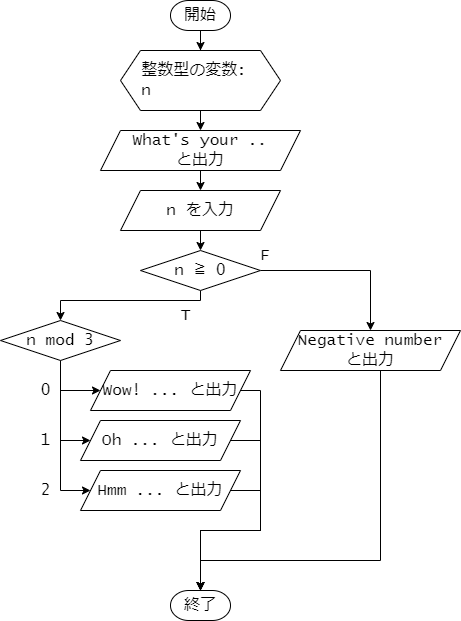

The diagram above was exported from draw.io. Its source (the exported page's mxGraphModel, read from the mxfile embedded in the PNG):
<mxGraphModel dx="1434" dy="836" grid="1" gridSize="10" guides="1" tooltips="1" connect="1" arrows="1" fold="1" page="1" pageScale="1" pageWidth="827" pageHeight="1169" math="0" shadow="0">
  <root>
    <mxCell id="0" />
    <mxCell id="1" parent="0" />
    <mxCell id="pVN_MYcQnDMDJ0AVKaPc-9" style="edgeStyle=orthogonalEdgeStyle;rounded=0;orthogonalLoop=1;jettySize=auto;html=1;exitX=0.5;exitY=1;exitDx=0;exitDy=0;entryX=0.5;entryY=0;entryDx=0;entryDy=0;" parent="1" source="pVN_MYcQnDMDJ0AVKaPc-1" target="pVN_MYcQnDMDJ0AVKaPc-2" edge="1">
      <mxGeometry relative="1" as="geometry" />
    </mxCell>
    <mxCell id="pVN_MYcQnDMDJ0AVKaPc-1" value="&amp;nbsp; 整数型の変数:&lt;br&gt;&amp;nbsp; n" style="shape=hexagon;perimeter=hexagonPerimeter2;whiteSpace=wrap;html=1;fixedSize=1;fontSize=16;fontFamily=Lucida Console;align=left;" parent="1" vertex="1">
      <mxGeometry x="200" y="120" width="160" height="60" as="geometry" />
    </mxCell>
    <mxCell id="5wj2TDBMQS_jKFeJIsEx-2" style="edgeStyle=orthogonalEdgeStyle;rounded=0;orthogonalLoop=1;jettySize=auto;html=1;exitX=0.5;exitY=1;exitDx=0;exitDy=0;entryX=0.5;entryY=0;entryDx=0;entryDy=0;" edge="1" parent="1" source="pVN_MYcQnDMDJ0AVKaPc-2" target="5wj2TDBMQS_jKFeJIsEx-1">
      <mxGeometry relative="1" as="geometry" />
    </mxCell>
    <mxCell id="pVN_MYcQnDMDJ0AVKaPc-2" value="What's your ..&lt;br&gt;と出力" style="shape=parallelogram;perimeter=parallelogramPerimeter;whiteSpace=wrap;html=1;fixedSize=1;fontSize=16;fontFamily=Lucida Console;" parent="1" vertex="1">
      <mxGeometry x="180" y="200" width="200" height="40" as="geometry" />
    </mxCell>
    <mxCell id="pVN_MYcQnDMDJ0AVKaPc-8" style="edgeStyle=orthogonalEdgeStyle;rounded=0;orthogonalLoop=1;jettySize=auto;html=1;exitX=0.5;exitY=1;exitDx=0;exitDy=0;exitPerimeter=0;" parent="1" source="pVN_MYcQnDMDJ0AVKaPc-5" target="pVN_MYcQnDMDJ0AVKaPc-1" edge="1">
      <mxGeometry relative="1" as="geometry" />
    </mxCell>
    <mxCell id="pVN_MYcQnDMDJ0AVKaPc-5" value="開始" style="strokeWidth=1;html=1;shape=mxgraph.flowchart.terminator;whiteSpace=wrap;fontSize=16;fontFamily=Lucida Console;" parent="1" vertex="1">
      <mxGeometry x="250" y="70" width="60" height="30" as="geometry" />
    </mxCell>
    <mxCell id="pVN_MYcQnDMDJ0AVKaPc-6" value="終了" style="strokeWidth=1;html=1;shape=mxgraph.flowchart.terminator;whiteSpace=wrap;fontSize=16;fontFamily=Lucida Console;" parent="1" vertex="1">
      <mxGeometry x="250" y="660" width="60" height="30" as="geometry" />
    </mxCell>
    <mxCell id="pVN_MYcQnDMDJ0AVKaPc-17" value="F" style="text;html=1;align=center;verticalAlign=middle;resizable=0;points=[];autosize=1;strokeColor=none;fillColor=none;fontSize=16;fontFamily=Lucida Console;" parent="1" vertex="1">
      <mxGeometry x="330" y="310" width="30" height="30" as="geometry" />
    </mxCell>
    <mxCell id="5wj2TDBMQS_jKFeJIsEx-19" style="edgeStyle=orthogonalEdgeStyle;rounded=0;orthogonalLoop=1;jettySize=auto;html=1;exitX=0.5;exitY=1;exitDx=0;exitDy=0;entryX=0.5;entryY=0;entryDx=0;entryDy=0;" edge="1" parent="1" source="5wj2TDBMQS_jKFeJIsEx-1" target="5wj2TDBMQS_jKFeJIsEx-3">
      <mxGeometry relative="1" as="geometry" />
    </mxCell>
    <mxCell id="5wj2TDBMQS_jKFeJIsEx-1" value="n を入力" style="shape=parallelogram;perimeter=parallelogramPerimeter;whiteSpace=wrap;html=1;fixedSize=1;fontSize=16;fontFamily=Lucida Console;" vertex="1" parent="1">
      <mxGeometry x="200" y="260" width="160" height="40" as="geometry" />
    </mxCell>
    <mxCell id="5wj2TDBMQS_jKFeJIsEx-10" style="edgeStyle=orthogonalEdgeStyle;rounded=0;orthogonalLoop=1;jettySize=auto;html=1;exitX=0.5;exitY=1;exitDx=0;exitDy=0;entryX=0.5;entryY=0;entryDx=0;entryDy=0;" edge="1" parent="1" source="5wj2TDBMQS_jKFeJIsEx-3" target="5wj2TDBMQS_jKFeJIsEx-5">
      <mxGeometry relative="1" as="geometry">
        <Array as="points">
          <mxPoint x="280" y="370" />
          <mxPoint x="140" y="370" />
        </Array>
      </mxGeometry>
    </mxCell>
    <mxCell id="5wj2TDBMQS_jKFeJIsEx-17" style="edgeStyle=orthogonalEdgeStyle;rounded=0;orthogonalLoop=1;jettySize=auto;html=1;exitX=1;exitY=0.5;exitDx=0;exitDy=0;entryX=0.5;entryY=0;entryDx=0;entryDy=0;" edge="1" parent="1" source="5wj2TDBMQS_jKFeJIsEx-3" target="5wj2TDBMQS_jKFeJIsEx-16">
      <mxGeometry relative="1" as="geometry" />
    </mxCell>
    <mxCell id="5wj2TDBMQS_jKFeJIsEx-3" value="n ≧ 0" style="rhombus;whiteSpace=wrap;html=1;fontSize=16;fontFamily=Lucida Console;" vertex="1" parent="1">
      <mxGeometry x="220" y="320" width="120" height="40" as="geometry" />
    </mxCell>
    <mxCell id="5wj2TDBMQS_jKFeJIsEx-8" style="edgeStyle=orthogonalEdgeStyle;rounded=0;orthogonalLoop=1;jettySize=auto;html=1;exitX=0.5;exitY=1;exitDx=0;exitDy=0;entryX=0;entryY=0.5;entryDx=0;entryDy=0;" edge="1" parent="1" source="5wj2TDBMQS_jKFeJIsEx-5" target="5wj2TDBMQS_jKFeJIsEx-6">
      <mxGeometry relative="1" as="geometry">
        <Array as="points">
          <mxPoint x="140" y="460" />
        </Array>
      </mxGeometry>
    </mxCell>
    <mxCell id="5wj2TDBMQS_jKFeJIsEx-11" style="edgeStyle=orthogonalEdgeStyle;rounded=0;orthogonalLoop=1;jettySize=auto;html=1;exitX=0.5;exitY=1;exitDx=0;exitDy=0;entryX=0;entryY=0.5;entryDx=0;entryDy=0;" edge="1" parent="1" source="5wj2TDBMQS_jKFeJIsEx-5" target="5wj2TDBMQS_jKFeJIsEx-7">
      <mxGeometry relative="1" as="geometry">
        <Array as="points">
          <mxPoint x="140" y="510" />
        </Array>
      </mxGeometry>
    </mxCell>
    <mxCell id="5wj2TDBMQS_jKFeJIsEx-12" style="edgeStyle=orthogonalEdgeStyle;rounded=0;orthogonalLoop=1;jettySize=auto;html=1;exitX=0.5;exitY=1;exitDx=0;exitDy=0;entryX=0;entryY=0.5;entryDx=0;entryDy=0;" edge="1" parent="1" source="5wj2TDBMQS_jKFeJIsEx-5" target="5wj2TDBMQS_jKFeJIsEx-9">
      <mxGeometry relative="1" as="geometry">
        <Array as="points">
          <mxPoint x="140" y="560" />
        </Array>
      </mxGeometry>
    </mxCell>
    <mxCell id="5wj2TDBMQS_jKFeJIsEx-5" value="n mod 3" style="rhombus;whiteSpace=wrap;html=1;fontSize=16;fontFamily=Lucida Console;" vertex="1" parent="1">
      <mxGeometry x="80" y="390" width="120" height="40" as="geometry" />
    </mxCell>
    <mxCell id="5wj2TDBMQS_jKFeJIsEx-13" style="edgeStyle=orthogonalEdgeStyle;rounded=0;orthogonalLoop=1;jettySize=auto;html=1;exitX=1;exitY=0.5;exitDx=0;exitDy=0;entryX=0.5;entryY=0;entryDx=0;entryDy=0;entryPerimeter=0;" edge="1" parent="1" source="5wj2TDBMQS_jKFeJIsEx-6" target="pVN_MYcQnDMDJ0AVKaPc-6">
      <mxGeometry relative="1" as="geometry">
        <Array as="points">
          <mxPoint x="340" y="460" />
          <mxPoint x="340" y="600" />
          <mxPoint x="280" y="600" />
        </Array>
      </mxGeometry>
    </mxCell>
    <mxCell id="5wj2TDBMQS_jKFeJIsEx-6" value="Wow! ... と出力" style="shape=parallelogram;perimeter=parallelogramPerimeter;whiteSpace=wrap;html=1;fixedSize=1;fontSize=16;fontFamily=Lucida Console;" vertex="1" parent="1">
      <mxGeometry x="170" y="440" width="160" height="40" as="geometry" />
    </mxCell>
    <mxCell id="5wj2TDBMQS_jKFeJIsEx-14" style="edgeStyle=orthogonalEdgeStyle;rounded=0;orthogonalLoop=1;jettySize=auto;html=1;exitX=1;exitY=0.5;exitDx=0;exitDy=0;entryX=0.5;entryY=0;entryDx=0;entryDy=0;entryPerimeter=0;" edge="1" parent="1" source="5wj2TDBMQS_jKFeJIsEx-7" target="pVN_MYcQnDMDJ0AVKaPc-6">
      <mxGeometry relative="1" as="geometry">
        <Array as="points">
          <mxPoint x="340" y="510" />
          <mxPoint x="340" y="600" />
          <mxPoint x="280" y="600" />
        </Array>
      </mxGeometry>
    </mxCell>
    <mxCell id="5wj2TDBMQS_jKFeJIsEx-7" value="Oh ... と出力" style="shape=parallelogram;perimeter=parallelogramPerimeter;whiteSpace=wrap;html=1;fixedSize=1;fontSize=16;fontFamily=Lucida Console;" vertex="1" parent="1">
      <mxGeometry x="160" y="490" width="160" height="40" as="geometry" />
    </mxCell>
    <mxCell id="5wj2TDBMQS_jKFeJIsEx-15" style="edgeStyle=orthogonalEdgeStyle;rounded=0;orthogonalLoop=1;jettySize=auto;html=1;exitX=1;exitY=0.5;exitDx=0;exitDy=0;entryX=0.5;entryY=0;entryDx=0;entryDy=0;entryPerimeter=0;" edge="1" parent="1" source="5wj2TDBMQS_jKFeJIsEx-9" target="pVN_MYcQnDMDJ0AVKaPc-6">
      <mxGeometry relative="1" as="geometry">
        <mxPoint x="200" y="650" as="targetPoint" />
        <Array as="points">
          <mxPoint x="340" y="560" />
          <mxPoint x="340" y="600" />
          <mxPoint x="280" y="600" />
        </Array>
      </mxGeometry>
    </mxCell>
    <mxCell id="5wj2TDBMQS_jKFeJIsEx-9" value="Hmm ... と出力" style="shape=parallelogram;perimeter=parallelogramPerimeter;whiteSpace=wrap;html=1;fixedSize=1;fontSize=16;fontFamily=Lucida Console;" vertex="1" parent="1">
      <mxGeometry x="160" y="540" width="160" height="40" as="geometry" />
    </mxCell>
    <mxCell id="5wj2TDBMQS_jKFeJIsEx-18" style="edgeStyle=orthogonalEdgeStyle;rounded=0;orthogonalLoop=1;jettySize=auto;html=1;exitX=0.5;exitY=1;exitDx=0;exitDy=0;entryX=0.5;entryY=0;entryDx=0;entryDy=0;entryPerimeter=0;" edge="1" parent="1" source="5wj2TDBMQS_jKFeJIsEx-16" target="pVN_MYcQnDMDJ0AVKaPc-6">
      <mxGeometry relative="1" as="geometry">
        <Array as="points">
          <mxPoint x="460" y="630" />
          <mxPoint x="280" y="630" />
        </Array>
      </mxGeometry>
    </mxCell>
    <mxCell id="5wj2TDBMQS_jKFeJIsEx-16" value="Negative number&lt;br&gt;と出力" style="shape=parallelogram;perimeter=parallelogramPerimeter;whiteSpace=wrap;html=1;fixedSize=1;fontSize=16;fontFamily=Lucida Console;" vertex="1" parent="1">
      <mxGeometry x="360" y="400" width="180" height="40" as="geometry" />
    </mxCell>
    <mxCell id="5wj2TDBMQS_jKFeJIsEx-20" value="T" style="text;html=1;align=center;verticalAlign=middle;resizable=0;points=[];autosize=1;strokeColor=none;fillColor=none;fontSize=16;fontFamily=Lucida Console;" vertex="1" parent="1">
      <mxGeometry x="250" y="370" width="30" height="30" as="geometry" />
    </mxCell>
    <mxCell id="5wj2TDBMQS_jKFeJIsEx-21" value="0" style="text;html=1;align=center;verticalAlign=middle;resizable=0;points=[];autosize=1;strokeColor=none;fillColor=none;fontSize=16;fontFamily=Lucida Console;" vertex="1" parent="1">
      <mxGeometry x="110" y="445" width="30" height="30" as="geometry" />
    </mxCell>
    <mxCell id="5wj2TDBMQS_jKFeJIsEx-22" value="1" style="text;html=1;align=center;verticalAlign=middle;resizable=0;points=[];autosize=1;strokeColor=none;fillColor=none;fontSize=16;fontFamily=Lucida Console;" vertex="1" parent="1">
      <mxGeometry x="110" y="495" width="30" height="30" as="geometry" />
    </mxCell>
    <mxCell id="5wj2TDBMQS_jKFeJIsEx-23" value="2" style="text;html=1;align=center;verticalAlign=middle;resizable=0;points=[];autosize=1;strokeColor=none;fillColor=none;fontSize=16;fontFamily=Lucida Console;" vertex="1" parent="1">
      <mxGeometry x="110" y="545" width="30" height="30" as="geometry" />
    </mxCell>
  </root>
</mxGraphModel>